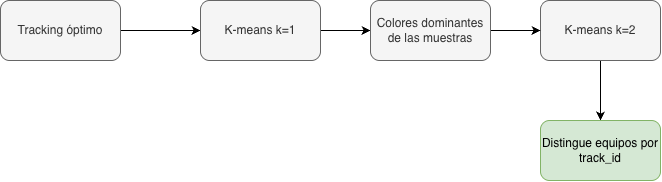

The diagram above was exported from draw.io. Its source (the exported page's mxGraphModel, read from the mxfile embedded in the PNG):
<mxGraphModel dx="964" dy="634" grid="1" gridSize="10" guides="1" tooltips="1" connect="1" arrows="1" fold="1" page="1" pageScale="1" pageWidth="827" pageHeight="1169" math="0" shadow="0">
  <root>
    <mxCell id="0" />
    <mxCell id="1" parent="0" />
    <mxCell id="0rm7p9ofxw5_-Zs4_UGI-7" edge="1" parent="1" source="0rm7p9ofxw5_-Zs4_UGI-1" style="edgeStyle=orthogonalEdgeStyle;rounded=0;orthogonalLoop=1;jettySize=auto;html=1;exitX=1;exitY=0.5;exitDx=0;exitDy=0;entryX=0;entryY=0.5;entryDx=0;entryDy=0;" target="0rm7p9ofxw5_-Zs4_UGI-3">
      <mxGeometry relative="1" as="geometry" />
    </mxCell>
    <mxCell id="0rm7p9ofxw5_-Zs4_UGI-1" parent="1" style="rounded=1;whiteSpace=wrap;html=1;fillColor=#f5f5f5;fontColor=#333333;strokeColor=#666666;" value="Tracking óptimo" vertex="1">
      <mxGeometry height="60" width="120" x="130" y="170" as="geometry" />
    </mxCell>
    <mxCell id="0rm7p9ofxw5_-Zs4_UGI-22" edge="1" parent="1" source="0rm7p9ofxw5_-Zs4_UGI-2" style="edgeStyle=orthogonalEdgeStyle;rounded=0;orthogonalLoop=1;jettySize=auto;html=1;exitX=0.5;exitY=1;exitDx=0;exitDy=0;entryX=0.5;entryY=0;entryDx=0;entryDy=0;" target="0rm7p9ofxw5_-Zs4_UGI-5">
      <mxGeometry relative="1" as="geometry" />
    </mxCell>
    <mxCell id="0rm7p9ofxw5_-Zs4_UGI-2" parent="1" style="rounded=1;whiteSpace=wrap;html=1;fillColor=#f5f5f5;fontColor=#333333;strokeColor=#666666;" value="K-means k=2" vertex="1">
      <mxGeometry height="60" width="120" x="670" y="170" as="geometry" />
    </mxCell>
    <mxCell id="0rm7p9ofxw5_-Zs4_UGI-23" edge="1" parent="1" source="0rm7p9ofxw5_-Zs4_UGI-3" style="edgeStyle=orthogonalEdgeStyle;rounded=0;orthogonalLoop=1;jettySize=auto;html=1;exitX=1;exitY=0.5;exitDx=0;exitDy=0;entryX=0;entryY=0.5;entryDx=0;entryDy=0;" target="0rm7p9ofxw5_-Zs4_UGI-4">
      <mxGeometry relative="1" as="geometry" />
    </mxCell>
    <mxCell id="0rm7p9ofxw5_-Zs4_UGI-3" parent="1" style="rounded=1;whiteSpace=wrap;html=1;fillColor=#f5f5f5;fontColor=#333333;strokeColor=#666666;" value="K-means k=1" vertex="1">
      <mxGeometry height="60" width="120" x="330" y="170" as="geometry" />
    </mxCell>
    <mxCell id="0rm7p9ofxw5_-Zs4_UGI-24" edge="1" parent="1" source="0rm7p9ofxw5_-Zs4_UGI-4" style="edgeStyle=orthogonalEdgeStyle;rounded=0;orthogonalLoop=1;jettySize=auto;html=1;exitX=1;exitY=0.5;exitDx=0;exitDy=0;entryX=0;entryY=0.5;entryDx=0;entryDy=0;" target="0rm7p9ofxw5_-Zs4_UGI-2">
      <mxGeometry relative="1" as="geometry" />
    </mxCell>
    <mxCell id="0rm7p9ofxw5_-Zs4_UGI-4" parent="1" style="rounded=1;whiteSpace=wrap;html=1;fillColor=#f5f5f5;fontColor=#333333;strokeColor=#666666;" value="Colores dominantes de las muestras" vertex="1">
      <mxGeometry height="60" width="120" x="500" y="170" as="geometry" />
    </mxCell>
    <mxCell id="0rm7p9ofxw5_-Zs4_UGI-5" parent="1" style="rounded=1;whiteSpace=wrap;html=1;fillColor=#d5e8d4;strokeColor=#82b366;" value="Distingue equipos por track_id" vertex="1">
      <mxGeometry height="60" width="120" x="670" y="290" as="geometry" />
    </mxCell>
  </root>
</mxGraphModel>